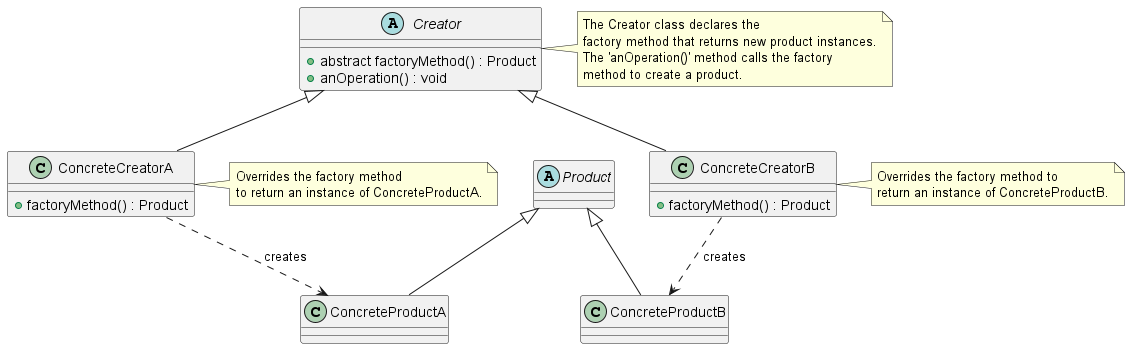

The diagram above was rendered by PlantUML. Its source (embedded in the PNG):
@startuml FactoryMethodPatternClassDiagram

' Abstract Product
abstract class Product {
}

' Concrete Products
class ConcreteProductA extends Product {
}

class ConcreteProductB extends Product {
}

' Creator Interface or Abstract Class
abstract class Creator {
  +abstract factoryMethod() : Product
  +anOperation() : void
}

' Concrete Creators
class ConcreteCreatorA extends Creator {
  +factoryMethod() : Product
}

class ConcreteCreatorB extends Creator {
  +factoryMethod() : Product
}

ConcreteCreatorA ..> ConcreteProductA : creates
ConcreteCreatorB ..> ConcreteProductB : creates

note right of Creator
  The Creator class declares the 
  factory method that returns new product instances.
  The 'anOperation()' method calls the factory 
  method to create a product.
end note

note right of ConcreteCreatorA
  Overrides the factory method 
  to return an instance of ConcreteProductA.
end note

note right of ConcreteCreatorB
  Overrides the factory method to 
  return an instance of ConcreteProductB.
end note

@enduml